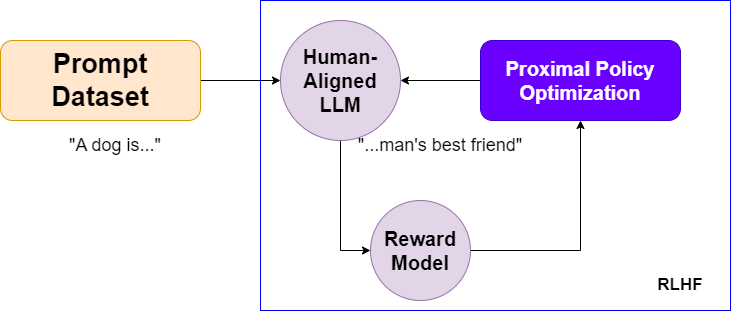

The diagram above was exported from draw.io. Its source (the exported page's mxGraphModel, read from the mxfile embedded in the PNG):
<mxGraphModel dx="794" dy="460" grid="1" gridSize="10" guides="1" tooltips="1" connect="1" arrows="1" fold="1" page="1" pageScale="1" pageWidth="850" pageHeight="1100" math="0" shadow="0">
  <root>
    <mxCell id="0" />
    <mxCell id="1" parent="0" />
    <mxCell id="c0niMCgCxLYQWu2D3RLO-6" style="edgeStyle=orthogonalEdgeStyle;rounded=0;orthogonalLoop=1;jettySize=auto;html=1;exitX=1;exitY=0.5;exitDx=0;exitDy=0;entryX=0;entryY=0.5;entryDx=0;entryDy=0;" edge="1" parent="1" source="c0niMCgCxLYQWu2D3RLO-1" target="c0niMCgCxLYQWu2D3RLO-2">
      <mxGeometry relative="1" as="geometry" />
    </mxCell>
    <mxCell id="c0niMCgCxLYQWu2D3RLO-1" value="Prompt Dataset" style="rounded=1;whiteSpace=wrap;html=1;fontStyle=1;fontSize=27;fillColor=#ffe6cc;strokeColor=#d79b00;" vertex="1" parent="1">
      <mxGeometry x="40" y="160" width="200" height="80" as="geometry" />
    </mxCell>
    <mxCell id="c0niMCgCxLYQWu2D3RLO-7" style="edgeStyle=orthogonalEdgeStyle;rounded=0;orthogonalLoop=1;jettySize=auto;html=1;exitX=0.5;exitY=1;exitDx=0;exitDy=0;entryX=0;entryY=0.5;entryDx=0;entryDy=0;" edge="1" parent="1" source="c0niMCgCxLYQWu2D3RLO-2" target="c0niMCgCxLYQWu2D3RLO-5">
      <mxGeometry relative="1" as="geometry" />
    </mxCell>
    <mxCell id="c0niMCgCxLYQWu2D3RLO-2" value="Human-Aligned LLM" style="ellipse;whiteSpace=wrap;html=1;aspect=fixed;fontStyle=1;fontSize=20;fillColor=#e1d5e7;strokeColor=#9673a6;" vertex="1" parent="1">
      <mxGeometry x="320" y="140" width="120" height="120" as="geometry" />
    </mxCell>
    <mxCell id="c0niMCgCxLYQWu2D3RLO-9" style="edgeStyle=orthogonalEdgeStyle;rounded=0;orthogonalLoop=1;jettySize=auto;html=1;exitX=0;exitY=0.5;exitDx=0;exitDy=0;entryX=1;entryY=0.5;entryDx=0;entryDy=0;" edge="1" parent="1" source="c0niMCgCxLYQWu2D3RLO-4" target="c0niMCgCxLYQWu2D3RLO-2">
      <mxGeometry relative="1" as="geometry" />
    </mxCell>
    <mxCell id="c0niMCgCxLYQWu2D3RLO-4" value="Proximal Policy Optimization" style="rounded=1;whiteSpace=wrap;html=1;fontStyle=1;fontSize=20;fillColor=#6a00ff;fontColor=#ffffff;strokeColor=#3700CC;" vertex="1" parent="1">
      <mxGeometry x="520" y="160" width="200" height="80" as="geometry" />
    </mxCell>
    <mxCell id="c0niMCgCxLYQWu2D3RLO-8" style="edgeStyle=orthogonalEdgeStyle;rounded=0;orthogonalLoop=1;jettySize=auto;html=1;exitX=1;exitY=0.5;exitDx=0;exitDy=0;entryX=0.5;entryY=1;entryDx=0;entryDy=0;" edge="1" parent="1" source="c0niMCgCxLYQWu2D3RLO-5" target="c0niMCgCxLYQWu2D3RLO-4">
      <mxGeometry relative="1" as="geometry" />
    </mxCell>
    <mxCell id="c0niMCgCxLYQWu2D3RLO-5" value="Reward Model" style="ellipse;whiteSpace=wrap;html=1;aspect=fixed;fontStyle=1;fontSize=20;fillColor=#e1d5e7;strokeColor=#9673a6;" vertex="1" parent="1">
      <mxGeometry x="410" y="320" width="100" height="100" as="geometry" />
    </mxCell>
    <mxCell id="c0niMCgCxLYQWu2D3RLO-10" value="" style="rounded=0;whiteSpace=wrap;html=1;fillColor=none;strokeColor=#0000FF;" vertex="1" parent="1">
      <mxGeometry x="300" y="120" width="470" height="310" as="geometry" />
    </mxCell>
    <mxCell id="c0niMCgCxLYQWu2D3RLO-11" value="&quot;A dog is...&quot;" style="text;html=1;strokeColor=none;fillColor=none;align=center;verticalAlign=middle;whiteSpace=wrap;rounded=0;fontSize=18;fontStyle=0" vertex="1" parent="1">
      <mxGeometry x="100" y="250" width="110" height="30" as="geometry" />
    </mxCell>
    <mxCell id="c0niMCgCxLYQWu2D3RLO-12" value="&quot;...man's best friend&quot;" style="text;html=1;strokeColor=none;fillColor=none;align=center;verticalAlign=middle;whiteSpace=wrap;rounded=0;fontSize=18;fontStyle=0" vertex="1" parent="1">
      <mxGeometry x="390" y="250" width="180" height="30" as="geometry" />
    </mxCell>
    <mxCell id="c0niMCgCxLYQWu2D3RLO-13" value="RLHF" style="text;html=1;strokeColor=none;fillColor=none;align=center;verticalAlign=middle;whiteSpace=wrap;rounded=0;fontStyle=1;fontSize=17;" vertex="1" parent="1">
      <mxGeometry x="690" y="390" width="60" height="30" as="geometry" />
    </mxCell>
  </root>
</mxGraphModel>